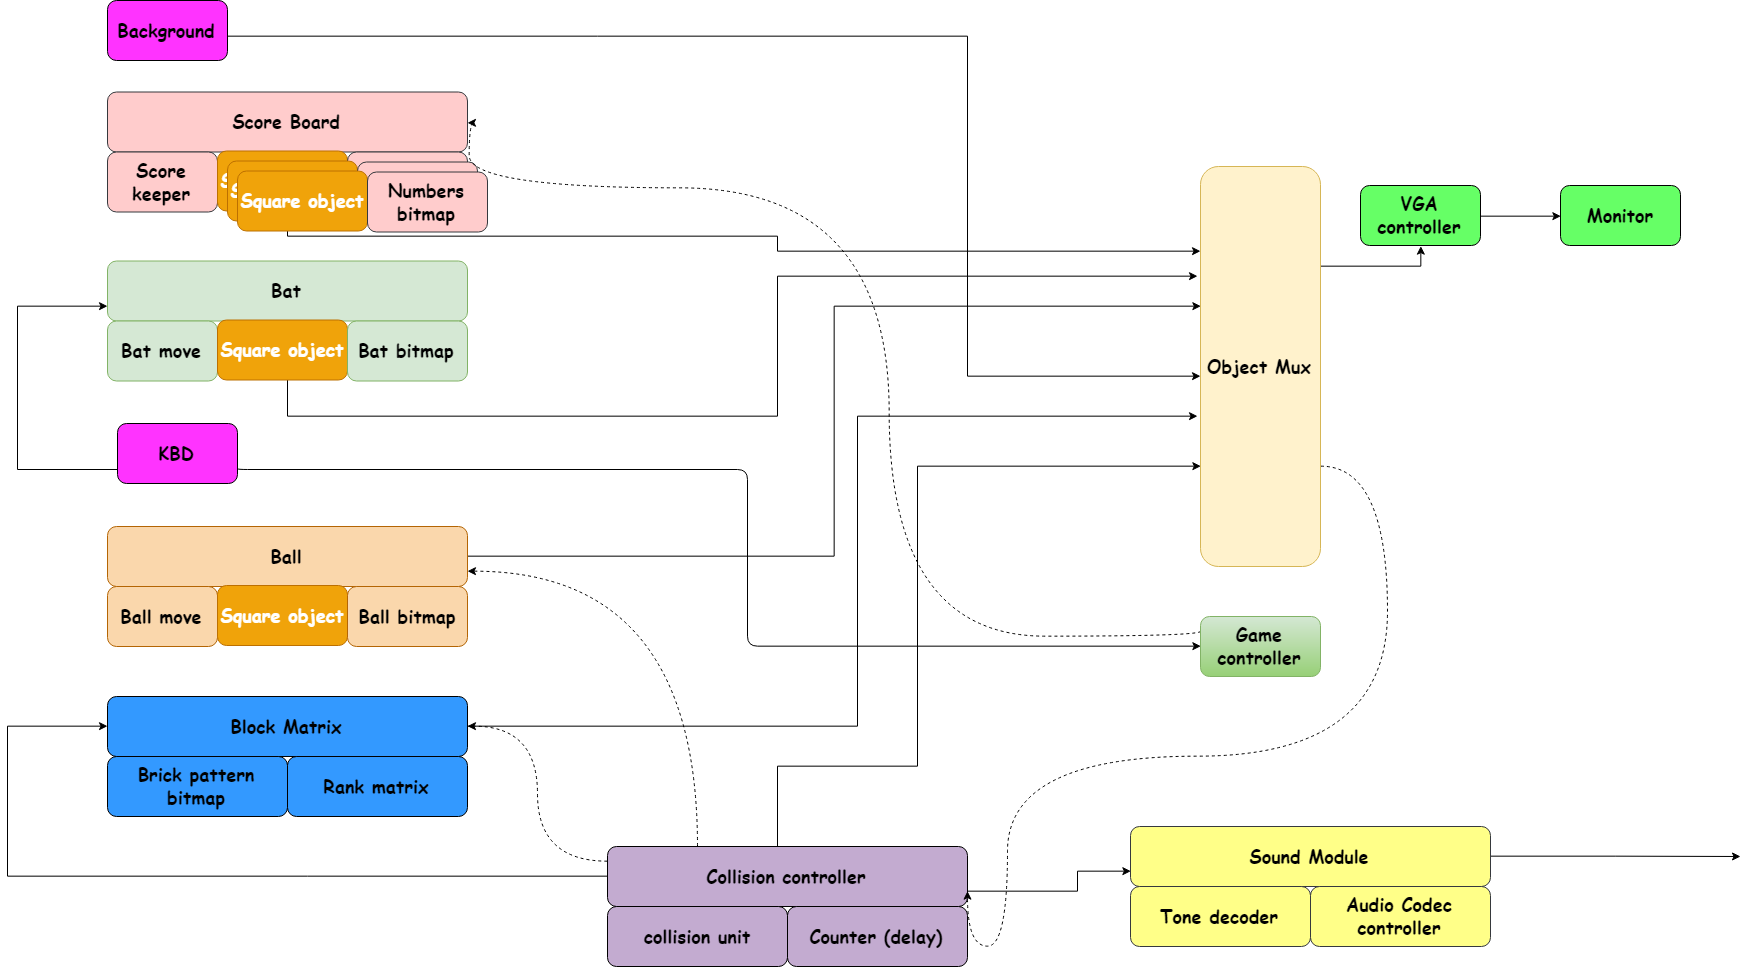

The diagram above was exported from draw.io. Its source (the exported page's mxGraphModel, read from the mxfile embedded in the PNG):
<mxGraphModel dx="2370" dy="1327" grid="1" gridSize="10" guides="1" tooltips="1" connect="1" arrows="1" fold="1" page="1" pageScale="1.5" pageWidth="1654" pageHeight="1169" background="none" math="0" shadow="0">
  <root>
    <mxCell id="0" style=";html=1;" />
    <mxCell id="1" style=";html=1;" parent="0" />
    <mxCell id="3Pw2Uj-cENLHylUjZ-gz-74" style="edgeStyle=orthogonalEdgeStyle;rounded=0;orthogonalLoop=1;jettySize=auto;html=1;exitX=0;exitY=0.75;exitDx=0;exitDy=0;strokeWidth=1;entryX=0;entryY=0.75;entryDx=0;entryDy=0;" edge="1" parent="1" source="3Pw2Uj-cENLHylUjZ-gz-1" target="3Pw2Uj-cENLHylUjZ-gz-26">
      <mxGeometry relative="1" as="geometry">
        <mxPoint x="220" y="589.9999999999995" as="targetPoint" />
        <Array as="points">
          <mxPoint x="340" y="473" />
          <mxPoint x="340" y="310" />
        </Array>
      </mxGeometry>
    </mxCell>
    <mxCell id="3Pw2Uj-cENLHylUjZ-gz-75" style="edgeStyle=orthogonalEdgeStyle;rounded=1;orthogonalLoop=1;jettySize=auto;html=1;exitX=1;exitY=0.75;exitDx=0;exitDy=0;entryX=0;entryY=0.5;entryDx=0;entryDy=0;strokeWidth=1;" edge="1" parent="1" source="3Pw2Uj-cENLHylUjZ-gz-1" target="3Pw2Uj-cENLHylUjZ-gz-48">
      <mxGeometry relative="1" as="geometry">
        <Array as="points">
          <mxPoint x="1070" y="473" />
          <mxPoint x="1070" y="650" />
        </Array>
      </mxGeometry>
    </mxCell>
    <mxCell id="3Pw2Uj-cENLHylUjZ-gz-1" value="&lt;h2&gt;&lt;b&gt;&lt;font face=&quot;Comic Sans MS&quot;&gt;KBD&lt;/font&gt;&lt;/b&gt;&lt;/h2&gt;" style="rounded=1;whiteSpace=wrap;html=1;fillColor=#FF33FF;strokeWidth=1;" vertex="1" parent="1">
      <mxGeometry x="440" y="427" width="120" height="60" as="geometry" />
    </mxCell>
    <mxCell id="3Pw2Uj-cENLHylUjZ-gz-73" style="edgeStyle=orthogonalEdgeStyle;rounded=0;orthogonalLoop=1;jettySize=auto;html=1;exitX=1;exitY=0.5;exitDx=0;exitDy=0;strokeWidth=1;" edge="1" parent="1" source="3Pw2Uj-cENLHylUjZ-gz-3" target="3Pw2Uj-cENLHylUjZ-gz-11">
      <mxGeometry relative="1" as="geometry">
        <mxPoint x="1400" y="379.99999999999955" as="targetPoint" />
        <Array as="points">
          <mxPoint x="550" y="40" />
          <mxPoint x="1290" y="40" />
          <mxPoint x="1290" y="380" />
        </Array>
      </mxGeometry>
    </mxCell>
    <mxCell id="3Pw2Uj-cENLHylUjZ-gz-3" value="&lt;h2&gt;&lt;b&gt;&lt;font face=&quot;Comic Sans MS&quot;&gt;Background&lt;/font&gt;&lt;/b&gt;&lt;/h2&gt;" style="rounded=1;whiteSpace=wrap;html=1;fillColor=#FF33FF;strokeWidth=1;" vertex="1" parent="1">
      <mxGeometry x="430" y="4" width="120" height="60" as="geometry" />
    </mxCell>
    <mxCell id="3Pw2Uj-cENLHylUjZ-gz-56" value="" style="edgeStyle=orthogonalEdgeStyle;rounded=0;orthogonalLoop=1;jettySize=auto;html=1;entryX=-0.02;entryY=0.624;entryDx=0;entryDy=0;entryPerimeter=0;strokeWidth=1;" edge="1" parent="1" source="3Pw2Uj-cENLHylUjZ-gz-4" target="3Pw2Uj-cENLHylUjZ-gz-11">
      <mxGeometry relative="1" as="geometry">
        <mxPoint x="870" y="730" as="targetPoint" />
        <Array as="points">
          <mxPoint x="1180" y="730" />
          <mxPoint x="1180" y="420" />
        </Array>
      </mxGeometry>
    </mxCell>
    <mxCell id="3Pw2Uj-cENLHylUjZ-gz-4" value="&lt;h2&gt;&lt;font face=&quot;Comic Sans MS&quot;&gt;Block Matrix&lt;/font&gt;&lt;/h2&gt;" style="rounded=1;whiteSpace=wrap;html=1;fillColor=#3399FF;strokeWidth=1;" vertex="1" parent="1">
      <mxGeometry x="430" y="700" width="360" height="60" as="geometry" />
    </mxCell>
    <mxCell id="3Pw2Uj-cENLHylUjZ-gz-5" value="&lt;h2&gt;&lt;font face=&quot;Comic Sans MS&quot;&gt;Brick pattern bitmap&lt;/font&gt;&lt;/h2&gt;" style="rounded=1;whiteSpace=wrap;html=1;fillColor=#3399FF;strokeWidth=1;" vertex="1" parent="1">
      <mxGeometry x="430" y="760" width="180" height="60" as="geometry" />
    </mxCell>
    <mxCell id="3Pw2Uj-cENLHylUjZ-gz-6" value="&lt;h2&gt;&lt;b&gt;&lt;font face=&quot;Comic Sans MS&quot;&gt;Rank matrix&lt;/font&gt;&lt;/b&gt;&lt;/h2&gt;" style="rounded=1;whiteSpace=wrap;html=1;fillColor=#3399FF;strokeWidth=1;" vertex="1" parent="1">
      <mxGeometry x="610" y="760" width="180" height="60" as="geometry" />
    </mxCell>
    <mxCell id="3Pw2Uj-cENLHylUjZ-gz-57" style="edgeStyle=orthogonalEdgeStyle;rounded=0;orthogonalLoop=1;jettySize=auto;html=1;exitX=1;exitY=0.5;exitDx=0;exitDy=0;entryX=0;entryY=0.75;entryDx=0;entryDy=0;strokeWidth=1;" edge="1" parent="1" source="3Pw2Uj-cENLHylUjZ-gz-8" target="3Pw2Uj-cENLHylUjZ-gz-11">
      <mxGeometry relative="1" as="geometry">
        <Array as="points">
          <mxPoint x="1100" y="880" />
          <mxPoint x="1100" y="770" />
          <mxPoint x="1240" y="770" />
          <mxPoint x="1240" y="470" />
        </Array>
      </mxGeometry>
    </mxCell>
    <mxCell id="3Pw2Uj-cENLHylUjZ-gz-59" style="edgeStyle=orthogonalEdgeStyle;rounded=0;orthogonalLoop=1;jettySize=auto;html=1;exitX=1;exitY=0.75;exitDx=0;exitDy=0;entryX=0;entryY=0.75;entryDx=0;entryDy=0;strokeWidth=1;" edge="1" parent="1" source="3Pw2Uj-cENLHylUjZ-gz-8" target="3Pw2Uj-cENLHylUjZ-gz-30">
      <mxGeometry relative="1" as="geometry">
        <Array as="points">
          <mxPoint x="1400" y="895" />
          <mxPoint x="1400" y="875" />
        </Array>
      </mxGeometry>
    </mxCell>
    <mxCell id="3Pw2Uj-cENLHylUjZ-gz-64" style="edgeStyle=orthogonalEdgeStyle;rounded=0;orthogonalLoop=1;jettySize=auto;html=1;exitX=0;exitY=0.5;exitDx=0;exitDy=0;entryX=0;entryY=0.5;entryDx=0;entryDy=0;strokeWidth=1;" edge="1" parent="1" source="3Pw2Uj-cENLHylUjZ-gz-8" target="3Pw2Uj-cENLHylUjZ-gz-4">
      <mxGeometry relative="1" as="geometry">
        <Array as="points">
          <mxPoint x="330" y="880" />
          <mxPoint x="330" y="730" />
        </Array>
      </mxGeometry>
    </mxCell>
    <mxCell id="3Pw2Uj-cENLHylUjZ-gz-66" style="edgeStyle=orthogonalEdgeStyle;rounded=0;orthogonalLoop=1;jettySize=auto;html=1;exitX=0.25;exitY=0;exitDx=0;exitDy=0;entryX=1;entryY=0.75;entryDx=0;entryDy=0;curved=1;dashed=1;strokeWidth=1;" edge="1" parent="1" source="3Pw2Uj-cENLHylUjZ-gz-8" target="3Pw2Uj-cENLHylUjZ-gz-15">
      <mxGeometry relative="1" as="geometry">
        <mxPoint x="790" y="560" as="targetPoint" />
      </mxGeometry>
    </mxCell>
    <mxCell id="3Pw2Uj-cENLHylUjZ-gz-69" style="edgeStyle=orthogonalEdgeStyle;curved=1;rounded=0;orthogonalLoop=1;jettySize=auto;html=1;exitX=0;exitY=0.25;exitDx=0;exitDy=0;entryX=1;entryY=0.5;entryDx=0;entryDy=0;dashed=1;strokeWidth=1;" edge="1" parent="1" source="3Pw2Uj-cENLHylUjZ-gz-8" target="3Pw2Uj-cENLHylUjZ-gz-4">
      <mxGeometry relative="1" as="geometry" />
    </mxCell>
    <mxCell id="3Pw2Uj-cENLHylUjZ-gz-8" value="&lt;h2&gt;&lt;font face=&quot;Comic Sans MS&quot;&gt;Collision controller&lt;/font&gt;&lt;/h2&gt;" style="rounded=1;whiteSpace=wrap;html=1;fillColor=#C3ABD0;strokeWidth=1;" vertex="1" parent="1">
      <mxGeometry x="930" y="850" width="360" height="60" as="geometry" />
    </mxCell>
    <mxCell id="3Pw2Uj-cENLHylUjZ-gz-9" value="&lt;h2&gt;&lt;font face=&quot;Comic Sans MS&quot;&gt;collision unit&lt;/font&gt;&lt;/h2&gt;" style="rounded=1;whiteSpace=wrap;html=1;fillColor=#C3ABD0;strokeWidth=1;" vertex="1" parent="1">
      <mxGeometry x="930" y="910" width="180" height="60" as="geometry" />
    </mxCell>
    <mxCell id="3Pw2Uj-cENLHylUjZ-gz-10" value="&lt;h2&gt;&lt;font face=&quot;Comic Sans MS&quot;&gt;Counter (delay)&lt;/font&gt;&lt;/h2&gt;" style="rounded=1;whiteSpace=wrap;html=1;fillColor=#C3ABD0;strokeWidth=1;" vertex="1" parent="1">
      <mxGeometry x="1110" y="910" width="180" height="60" as="geometry" />
    </mxCell>
    <mxCell id="3Pw2Uj-cENLHylUjZ-gz-63" style="edgeStyle=orthogonalEdgeStyle;rounded=0;orthogonalLoop=1;jettySize=auto;html=1;exitX=1;exitY=0.25;exitDx=0;exitDy=0;entryX=0.5;entryY=1;entryDx=0;entryDy=0;strokeWidth=1;" edge="1" parent="1" source="3Pw2Uj-cENLHylUjZ-gz-11" target="3Pw2Uj-cENLHylUjZ-gz-12">
      <mxGeometry relative="1" as="geometry" />
    </mxCell>
    <mxCell id="3Pw2Uj-cENLHylUjZ-gz-72" style="edgeStyle=orthogonalEdgeStyle;curved=1;rounded=0;orthogonalLoop=1;jettySize=auto;html=1;exitX=1;exitY=0.75;exitDx=0;exitDy=0;entryX=1;entryY=0.75;entryDx=0;entryDy=0;dashed=1;strokeWidth=1;" edge="1" parent="1" source="3Pw2Uj-cENLHylUjZ-gz-11" target="3Pw2Uj-cENLHylUjZ-gz-8">
      <mxGeometry relative="1" as="geometry">
        <Array as="points">
          <mxPoint x="1710" y="470" />
          <mxPoint x="1710" y="760" />
          <mxPoint x="1330" y="760" />
          <mxPoint x="1330" y="950" />
          <mxPoint x="1290" y="950" />
        </Array>
      </mxGeometry>
    </mxCell>
    <mxCell id="3Pw2Uj-cENLHylUjZ-gz-11" value="&lt;h2&gt;&lt;b&gt;&lt;font face=&quot;Comic Sans MS&quot;&gt;Object Mux&lt;/font&gt;&lt;/b&gt;&lt;/h2&gt;" style="rounded=1;whiteSpace=wrap;html=1;fillColor=#fff2cc;strokeColor=#d6b656;strokeWidth=1;" vertex="1" parent="1">
      <mxGeometry x="1523" y="170" width="120" height="400" as="geometry" />
    </mxCell>
    <mxCell id="3Pw2Uj-cENLHylUjZ-gz-62" style="edgeStyle=orthogonalEdgeStyle;rounded=0;orthogonalLoop=1;jettySize=auto;html=1;exitX=1;exitY=0.5;exitDx=0;exitDy=0;entryX=0;entryY=0.5;entryDx=0;entryDy=0;strokeWidth=1;" edge="1" parent="1" source="3Pw2Uj-cENLHylUjZ-gz-12" target="3Pw2Uj-cENLHylUjZ-gz-61">
      <mxGeometry relative="1" as="geometry" />
    </mxCell>
    <mxCell id="3Pw2Uj-cENLHylUjZ-gz-12" value="&lt;h2&gt;&lt;b&gt;&lt;font face=&quot;Comic Sans MS&quot;&gt;VGA controller&lt;/font&gt;&lt;/b&gt;&lt;/h2&gt;" style="rounded=1;whiteSpace=wrap;html=1;fillColor=#66FF66;strokeWidth=1;" vertex="1" parent="1">
      <mxGeometry x="1683" y="189" width="120" height="60" as="geometry" />
    </mxCell>
    <mxCell id="3Pw2Uj-cENLHylUjZ-gz-54" value="" style="edgeStyle=orthogonalEdgeStyle;rounded=0;orthogonalLoop=1;jettySize=auto;html=1;entryX=0;entryY=0.35;entryDx=0;entryDy=0;entryPerimeter=0;strokeWidth=1;" edge="1" parent="1" source="3Pw2Uj-cENLHylUjZ-gz-15" target="3Pw2Uj-cENLHylUjZ-gz-11">
      <mxGeometry relative="1" as="geometry">
        <mxPoint x="870" y="560" as="targetPoint" />
      </mxGeometry>
    </mxCell>
    <mxCell id="3Pw2Uj-cENLHylUjZ-gz-15" value="&lt;h2&gt;&lt;font face=&quot;Comic Sans MS&quot;&gt;Ball&lt;/font&gt;&lt;/h2&gt;" style="rounded=1;whiteSpace=wrap;html=1;fillColor=#fad7ac;strokeColor=#b46504;strokeWidth=1;" vertex="1" parent="1">
      <mxGeometry x="430" y="530" width="360" height="60" as="geometry" />
    </mxCell>
    <mxCell id="3Pw2Uj-cENLHylUjZ-gz-16" value="&lt;h2&gt;&lt;font face=&quot;Comic Sans MS&quot;&gt;Ball move&lt;/font&gt;&lt;/h2&gt;" style="rounded=1;whiteSpace=wrap;html=1;fillColor=#fad7ac;strokeColor=#b46504;strokeWidth=1;" vertex="1" parent="1">
      <mxGeometry x="430" y="590" width="110" height="60" as="geometry" />
    </mxCell>
    <mxCell id="3Pw2Uj-cENLHylUjZ-gz-17" value="&lt;h2&gt;&lt;font face=&quot;Comic Sans MS&quot;&gt;Square object&lt;/font&gt;&lt;/h2&gt;" style="rounded=1;whiteSpace=wrap;html=1;fillColor=#f0a30a;strokeColor=#BD7000;strokeWidth=1;glass=0;shadow=0;fontColor=#ffffff;" vertex="1" parent="1">
      <mxGeometry x="540" y="589" width="130" height="60" as="geometry" />
    </mxCell>
    <mxCell id="3Pw2Uj-cENLHylUjZ-gz-25" value="&lt;h2&gt;&lt;font face=&quot;Comic Sans MS&quot;&gt;Ball bitmap&lt;/font&gt;&lt;/h2&gt;" style="rounded=1;whiteSpace=wrap;html=1;fillColor=#fad7ac;strokeColor=#b46504;strokeWidth=1;" vertex="1" parent="1">
      <mxGeometry x="670" y="590" width="120" height="60" as="geometry" />
    </mxCell>
    <mxCell id="3Pw2Uj-cENLHylUjZ-gz-52" style="edgeStyle=orthogonalEdgeStyle;rounded=0;orthogonalLoop=1;jettySize=auto;html=1;entryX=-0.02;entryY=0.274;entryDx=0;entryDy=0;entryPerimeter=0;strokeWidth=1;" edge="1" parent="1" source="3Pw2Uj-cENLHylUjZ-gz-26" target="3Pw2Uj-cENLHylUjZ-gz-11">
      <mxGeometry relative="1" as="geometry">
        <mxPoint x="1400" y="460" as="targetPoint" />
        <Array as="points">
          <mxPoint x="610" y="420" />
          <mxPoint x="1100" y="420" />
          <mxPoint x="1100" y="279" />
        </Array>
      </mxGeometry>
    </mxCell>
    <mxCell id="3Pw2Uj-cENLHylUjZ-gz-26" value="&lt;h2&gt;&lt;font face=&quot;Comic Sans MS&quot;&gt;Bat&lt;/font&gt;&lt;/h2&gt;" style="rounded=1;whiteSpace=wrap;html=1;fillColor=#d5e8d4;strokeColor=#82b366;strokeWidth=1;" vertex="1" parent="1">
      <mxGeometry x="430" y="264.5" width="360" height="60" as="geometry" />
    </mxCell>
    <mxCell id="3Pw2Uj-cENLHylUjZ-gz-27" value="&lt;h2&gt;&lt;font face=&quot;Comic Sans MS&quot;&gt;Bat move&lt;/font&gt;&lt;/h2&gt;" style="rounded=1;whiteSpace=wrap;html=1;fillColor=#d5e8d4;strokeColor=#82b366;strokeWidth=1;" vertex="1" parent="1">
      <mxGeometry x="430" y="324.5" width="110" height="60" as="geometry" />
    </mxCell>
    <mxCell id="3Pw2Uj-cENLHylUjZ-gz-28" value="&lt;h2&gt;&lt;font face=&quot;Comic Sans MS&quot;&gt;Square object&lt;/font&gt;&lt;/h2&gt;" style="rounded=1;whiteSpace=wrap;html=1;fillColor=#f0a30a;strokeColor=#BD7000;strokeWidth=1;fontColor=#ffffff;" vertex="1" parent="1">
      <mxGeometry x="540" y="323.5" width="130" height="60" as="geometry" />
    </mxCell>
    <mxCell id="3Pw2Uj-cENLHylUjZ-gz-29" value="&lt;h2&gt;&lt;font face=&quot;Comic Sans MS&quot;&gt;Bat bitmap&lt;/font&gt;&lt;/h2&gt;" style="rounded=1;whiteSpace=wrap;html=1;fillColor=#d5e8d4;strokeColor=#82b366;strokeWidth=1;" vertex="1" parent="1">
      <mxGeometry x="670" y="324.5" width="120" height="60" as="geometry" />
    </mxCell>
    <mxCell id="3Pw2Uj-cENLHylUjZ-gz-60" style="edgeStyle=orthogonalEdgeStyle;rounded=0;orthogonalLoop=1;jettySize=auto;html=1;exitX=1;exitY=0.5;exitDx=0;exitDy=0;strokeWidth=1;" edge="1" parent="1" source="3Pw2Uj-cENLHylUjZ-gz-30">
      <mxGeometry relative="1" as="geometry">
        <mxPoint x="2063" y="860" as="targetPoint" />
      </mxGeometry>
    </mxCell>
    <mxCell id="3Pw2Uj-cENLHylUjZ-gz-30" value="&lt;h2&gt;&lt;font face=&quot;Comic Sans MS&quot;&gt;Sound Module&lt;/font&gt;&lt;/h2&gt;" style="rounded=1;whiteSpace=wrap;html=1;fillColor=#ffff88;strokeColor=#36393d;strokeWidth=1;" vertex="1" parent="1">
      <mxGeometry x="1453" y="830" width="360" height="60" as="geometry" />
    </mxCell>
    <mxCell id="3Pw2Uj-cENLHylUjZ-gz-31" value="&lt;h2&gt;&lt;font face=&quot;Comic Sans MS&quot;&gt;Tone decoder&lt;/font&gt;&lt;/h2&gt;" style="rounded=1;whiteSpace=wrap;html=1;fillColor=#ffff88;strokeColor=#36393d;strokeWidth=1;" vertex="1" parent="1">
      <mxGeometry x="1453" y="890" width="180" height="60" as="geometry" />
    </mxCell>
    <mxCell id="3Pw2Uj-cENLHylUjZ-gz-32" value="&lt;h2&gt;&lt;b&gt;&lt;font face=&quot;Comic Sans MS&quot;&gt;Audio Codec controller&lt;/font&gt;&lt;/b&gt;&lt;/h2&gt;" style="rounded=1;whiteSpace=wrap;html=1;fillColor=#ffff88;strokeColor=#36393d;strokeWidth=1;" vertex="1" parent="1">
      <mxGeometry x="1633" y="890" width="180" height="60" as="geometry" />
    </mxCell>
    <mxCell id="3Pw2Uj-cENLHylUjZ-gz-51" value="" style="edgeStyle=orthogonalEdgeStyle;rounded=0;orthogonalLoop=1;jettySize=auto;html=1;strokeWidth=1;" edge="1" parent="1" source="3Pw2Uj-cENLHylUjZ-gz-33" target="3Pw2Uj-cENLHylUjZ-gz-11">
      <mxGeometry relative="1" as="geometry">
        <mxPoint x="1521" y="252" as="targetPoint" />
        <Array as="points">
          <mxPoint x="610" y="239" />
          <mxPoint x="1100" y="239" />
          <mxPoint x="1100" y="254" />
        </Array>
      </mxGeometry>
    </mxCell>
    <mxCell id="3Pw2Uj-cENLHylUjZ-gz-33" value="&lt;h2&gt;&lt;font face=&quot;Comic Sans MS&quot;&gt;Score Board&lt;/font&gt;&lt;/h2&gt;" style="rounded=1;whiteSpace=wrap;html=1;fillColor=#ffcccc;strokeColor=#36393d;strokeWidth=1;" vertex="1" parent="1">
      <mxGeometry x="430" y="95.5" width="360" height="60" as="geometry" />
    </mxCell>
    <mxCell id="3Pw2Uj-cENLHylUjZ-gz-34" value="&lt;h2&gt;&lt;font face=&quot;Comic Sans MS&quot;&gt;Score keeper&lt;/font&gt;&lt;/h2&gt;" style="rounded=1;whiteSpace=wrap;html=1;fillColor=#ffcccc;strokeColor=#36393d;strokeWidth=1;" vertex="1" parent="1">
      <mxGeometry x="430" y="155.5" width="110" height="60" as="geometry" />
    </mxCell>
    <mxCell id="3Pw2Uj-cENLHylUjZ-gz-35" value="&lt;h2&gt;&lt;font face=&quot;Comic Sans MS&quot;&gt;Square object&lt;/font&gt;&lt;/h2&gt;" style="rounded=1;whiteSpace=wrap;html=1;fillColor=#f0a30a;strokeColor=#BD7000;strokeWidth=1;fontColor=#ffffff;" vertex="1" parent="1">
      <mxGeometry x="540" y="154.5" width="130" height="60" as="geometry" />
    </mxCell>
    <mxCell id="3Pw2Uj-cENLHylUjZ-gz-36" value="&lt;h2&gt;&lt;font face=&quot;Comic Sans MS&quot;&gt;Numbers bitmap&lt;/font&gt;&lt;/h2&gt;" style="rounded=1;whiteSpace=wrap;html=1;fillColor=#ffcccc;strokeColor=#36393d;strokeWidth=1;" vertex="1" parent="1">
      <mxGeometry x="670" y="155.5" width="120" height="60" as="geometry" />
    </mxCell>
    <mxCell id="3Pw2Uj-cENLHylUjZ-gz-44" value="&lt;h2&gt;&lt;font face=&quot;Comic Sans MS&quot;&gt;Square object&lt;/font&gt;&lt;/h2&gt;" style="rounded=1;whiteSpace=wrap;html=1;fillColor=#f0a30a;strokeColor=#BD7000;strokeWidth=1;fontColor=#ffffff;" vertex="1" parent="1">
      <mxGeometry x="550" y="164.5" width="130" height="60" as="geometry" />
    </mxCell>
    <mxCell id="3Pw2Uj-cENLHylUjZ-gz-45" value="&lt;h2&gt;&lt;font face=&quot;Comic Sans MS&quot;&gt;Numbers bitmap&lt;/font&gt;&lt;/h2&gt;" style="rounded=1;whiteSpace=wrap;html=1;fillColor=#ffcccc;strokeColor=#36393d;strokeWidth=1;" vertex="1" parent="1">
      <mxGeometry x="680" y="165.5" width="120" height="60" as="geometry" />
    </mxCell>
    <mxCell id="3Pw2Uj-cENLHylUjZ-gz-46" value="&lt;h2&gt;&lt;font face=&quot;Comic Sans MS&quot;&gt;Square object&lt;/font&gt;&lt;/h2&gt;" style="rounded=1;whiteSpace=wrap;html=1;fillColor=#f0a30a;strokeColor=#BD7000;strokeWidth=1;fontColor=#ffffff;" vertex="1" parent="1">
      <mxGeometry x="560" y="174.5" width="130" height="60" as="geometry" />
    </mxCell>
    <mxCell id="3Pw2Uj-cENLHylUjZ-gz-47" value="&lt;h2&gt;&lt;font face=&quot;Comic Sans MS&quot;&gt;Numbers bitmap&lt;/font&gt;&lt;/h2&gt;" style="rounded=1;whiteSpace=wrap;html=1;fillColor=#ffcccc;strokeColor=#36393d;strokeWidth=1;" vertex="1" parent="1">
      <mxGeometry x="690" y="175.5" width="120" height="60" as="geometry" />
    </mxCell>
    <mxCell id="3Pw2Uj-cENLHylUjZ-gz-68" style="edgeStyle=orthogonalEdgeStyle;curved=1;rounded=0;orthogonalLoop=1;jettySize=auto;html=1;exitX=0;exitY=0.25;exitDx=0;exitDy=0;entryX=1;entryY=0.5;entryDx=0;entryDy=0;dashed=1;strokeWidth=1;" edge="1" parent="1" source="3Pw2Uj-cENLHylUjZ-gz-48" target="3Pw2Uj-cENLHylUjZ-gz-33">
      <mxGeometry relative="1" as="geometry">
        <Array as="points">
          <mxPoint x="1523" y="640" />
          <mxPoint x="1212" y="640" />
          <mxPoint x="1212" y="191" />
          <mxPoint x="792" y="191" />
          <mxPoint x="792" y="126" />
        </Array>
      </mxGeometry>
    </mxCell>
    <mxCell id="3Pw2Uj-cENLHylUjZ-gz-48" value="&lt;h2&gt;&lt;b&gt;&lt;font face=&quot;Comic Sans MS&quot;&gt;Game controller&lt;/font&gt;&lt;/b&gt;&lt;/h2&gt;" style="rounded=1;whiteSpace=wrap;html=1;fillColor=#d5e8d4;strokeColor=#82b366;gradientColor=#97d077;strokeWidth=1;" vertex="1" parent="1">
      <mxGeometry x="1523" y="620" width="120" height="60" as="geometry" />
    </mxCell>
    <mxCell id="3Pw2Uj-cENLHylUjZ-gz-61" value="&lt;h2&gt;&lt;b&gt;&lt;font face=&quot;Comic Sans MS&quot;&gt;Monitor&lt;/font&gt;&lt;/b&gt;&lt;/h2&gt;" style="rounded=1;whiteSpace=wrap;html=1;fillColor=#66FF66;strokeWidth=1;" vertex="1" parent="1">
      <mxGeometry x="1883" y="189" width="120" height="60" as="geometry" />
    </mxCell>
  </root>
</mxGraphModel>